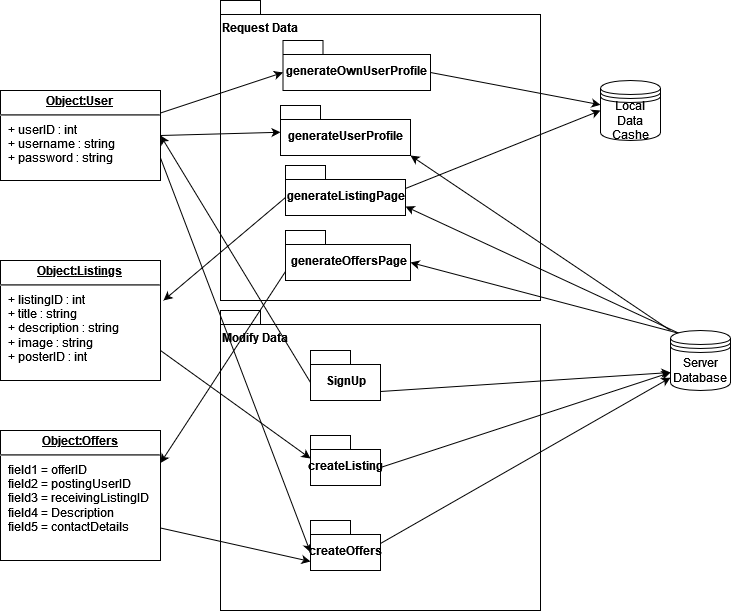

The diagram above was exported from draw.io. Its source (the exported page's mxGraphModel, read from the mxfile embedded in the PNG):
<mxGraphModel dx="1038" dy="536" grid="1" gridSize="10" guides="1" tooltips="1" connect="1" arrows="1" fold="1" page="1" pageScale="1" pageWidth="850" pageHeight="1100" math="0" shadow="0">
  <root>
    <mxCell id="0" />
    <mxCell id="1" parent="0" />
    <mxCell id="v_4KPHtr5m18MPbD0Byw-40" value="&lt;div style=&quot;line-height: 2&quot; align=&quot;left&quot;&gt;Modify Data&lt;/div&gt;&lt;div style=&quot;line-height: 2&quot; align=&quot;left&quot;&gt;&lt;br&gt;&lt;/div&gt;&lt;div style=&quot;line-height: 2&quot; align=&quot;left&quot;&gt;&lt;br&gt;&lt;/div&gt;&lt;div style=&quot;line-height: 2&quot; align=&quot;left&quot;&gt;&lt;br&gt;&lt;/div&gt;&lt;div style=&quot;line-height: 2&quot; align=&quot;left&quot;&gt;&lt;br&gt;&lt;/div&gt;&lt;div&gt;&lt;br&gt;&lt;/div&gt;&lt;div&gt;&lt;br&gt;&lt;/div&gt;&lt;div&gt;&lt;br&gt;&lt;/div&gt;&lt;div&gt;&lt;br&gt;&lt;/div&gt;&lt;div&gt;&lt;br&gt;&lt;/div&gt;&lt;div&gt;&lt;br&gt;&lt;/div&gt;&lt;div&gt;&lt;br&gt;&lt;/div&gt;&lt;div&gt;&lt;br&gt;&lt;/div&gt;&lt;div&gt;&lt;br&gt;&lt;/div&gt;&lt;div&gt;&lt;br&gt;&lt;/div&gt;&lt;div&gt;&lt;br&gt;&lt;/div&gt;" style="shape=folder;fontStyle=1;spacingTop=10;tabWidth=40;tabHeight=14;tabPosition=left;html=1;align=left;" parent="1" vertex="1">
      <mxGeometry x="280" y="340" width="320" height="300" as="geometry" />
    </mxCell>
    <mxCell id="v_4KPHtr5m18MPbD0Byw-38" value="&lt;div style=&quot;line-height: 2&quot; align=&quot;left&quot;&gt;Request Data&lt;/div&gt;&lt;div style=&quot;line-height: 2&quot; align=&quot;left&quot;&gt;&lt;br&gt;&lt;/div&gt;&lt;div style=&quot;line-height: 2&quot; align=&quot;left&quot;&gt;&lt;br&gt;&lt;/div&gt;&lt;div style=&quot;line-height: 2&quot; align=&quot;left&quot;&gt;&lt;br&gt;&lt;/div&gt;&lt;div style=&quot;line-height: 2&quot; align=&quot;left&quot;&gt;&lt;br&gt;&lt;/div&gt;&lt;div&gt;&lt;br&gt;&lt;/div&gt;&lt;div&gt;&lt;br&gt;&lt;/div&gt;&lt;div&gt;&lt;br&gt;&lt;/div&gt;&lt;div&gt;&lt;br&gt;&lt;/div&gt;&lt;div&gt;&lt;br&gt;&lt;/div&gt;&lt;div&gt;&lt;br&gt;&lt;/div&gt;&lt;div&gt;&lt;br&gt;&lt;/div&gt;&lt;div&gt;&lt;br&gt;&lt;/div&gt;&lt;div&gt;&lt;br&gt;&lt;/div&gt;&lt;div&gt;&lt;br&gt;&lt;/div&gt;&lt;div&gt;&lt;br&gt;&lt;/div&gt;" style="shape=folder;fontStyle=1;spacingTop=10;tabWidth=40;tabHeight=14;tabPosition=left;html=1;align=left;" parent="1" vertex="1">
      <mxGeometry x="280" y="30" width="320" height="300" as="geometry" />
    </mxCell>
    <mxCell id="v_4KPHtr5m18MPbD0Byw-14" value="&lt;p style=&quot;margin: 0px ; margin-top: 4px ; text-align: center ; text-decoration: underline&quot;&gt;&lt;b&gt;Object:Listings&lt;br&gt;&lt;/b&gt;&lt;b&gt;&lt;/b&gt;&lt;/p&gt;&lt;p style=&quot;margin: 0px ; margin-top: 4px ; text-align: center ; text-decoration: underline&quot;&gt;&lt;/p&gt;&lt;hr&gt;&lt;p style=&quot;margin: 0px 0px 0px 8px&quot;&gt;+ listingID : int&lt;/p&gt;&lt;p style=&quot;margin: 0px 0px 0px 8px&quot;&gt;+ title : string&lt;/p&gt;&lt;p style=&quot;margin: 0px 0px 0px 8px&quot;&gt;+ description : string&lt;/p&gt;&lt;p style=&quot;margin: 0px 0px 0px 8px&quot;&gt;+ image : string&lt;/p&gt;&lt;p style=&quot;margin: 0px 0px 0px 8px&quot;&gt;+ posterID : int&lt;/p&gt;&lt;p style=&quot;margin: 0px ; margin-left: 8px&quot;&gt;&lt;br&gt;&lt;/p&gt;" style="verticalAlign=top;align=left;overflow=fill;fontSize=12;fontFamily=Helvetica;html=1;" parent="1" vertex="1">
      <mxGeometry x="60" y="290" width="160" height="120" as="geometry" />
    </mxCell>
    <mxCell id="v_4KPHtr5m18MPbD0Byw-15" value="&lt;div&gt;generateUserProfile&lt;/div&gt;" style="shape=folder;fontStyle=1;spacingTop=10;tabWidth=40;tabHeight=14;tabPosition=left;html=1;" parent="1" vertex="1">
      <mxGeometry x="340" y="135" width="130" height="50" as="geometry" />
    </mxCell>
    <mxCell id="v_4KPHtr5m18MPbD0Byw-36" style="edgeStyle=none;rounded=0;orthogonalLoop=1;jettySize=auto;html=1;exitX=0;exitY=0;exitDx=0;exitDy=32;entryX=1;entryY=0.5;entryDx=0;entryDy=0;exitPerimeter=0;" parent="1" source="v_4KPHtr5m18MPbD0Byw-24" target="v_4KPHtr5m18MPbD0Byw-17" edge="1">
      <mxGeometry relative="1" as="geometry" />
    </mxCell>
    <mxCell id="v_4KPHtr5m18MPbD0Byw-37" style="edgeStyle=none;rounded=0;orthogonalLoop=1;jettySize=auto;html=1;exitX=1;exitY=0.5;exitDx=0;exitDy=0;" parent="1" source="v_4KPHtr5m18MPbD0Byw-17" target="v_4KPHtr5m18MPbD0Byw-15" edge="1">
      <mxGeometry relative="1" as="geometry" />
    </mxCell>
    <mxCell id="v_4KPHtr5m18MPbD0Byw-41" style="edgeStyle=none;rounded=0;orthogonalLoop=1;jettySize=auto;html=1;exitX=1;exitY=0.75;exitDx=0;exitDy=0;entryX=0;entryY=0;entryDx=0;entryDy=32;entryPerimeter=0;" parent="1" source="v_4KPHtr5m18MPbD0Byw-17" target="v_4KPHtr5m18MPbD0Byw-25" edge="1">
      <mxGeometry relative="1" as="geometry" />
    </mxCell>
    <mxCell id="u29mBs2CRyNIsHpZOOZ5-3" style="rounded=0;orthogonalLoop=1;jettySize=auto;html=1;exitX=1;exitY=0.25;exitDx=0;exitDy=0;entryX=0;entryY=0;entryDx=0;entryDy=32;entryPerimeter=0;" parent="1" source="v_4KPHtr5m18MPbD0Byw-17" target="u29mBs2CRyNIsHpZOOZ5-2" edge="1">
      <mxGeometry relative="1" as="geometry" />
    </mxCell>
    <mxCell id="v_4KPHtr5m18MPbD0Byw-17" value="&lt;p style=&quot;margin: 0px ; margin-top: 4px ; text-align: center ; text-decoration: underline&quot;&gt;&lt;b&gt;Object:User&lt;br&gt;&lt;/b&gt;&lt;b&gt;&lt;/b&gt;&lt;/p&gt;&lt;p style=&quot;margin: 0px ; margin-top: 4px ; text-align: center ; text-decoration: underline&quot;&gt;&lt;/p&gt;&lt;hr&gt;&lt;p style=&quot;margin: 0px ; margin-left: 8px&quot;&gt;+ userID : int&lt;br&gt;+ username : string&lt;br&gt;+ password : string&lt;br&gt;&lt;/p&gt;" style="verticalAlign=top;align=left;overflow=fill;fontSize=12;fontFamily=Helvetica;html=1;" parent="1" vertex="1">
      <mxGeometry x="60" y="120" width="160" height="90" as="geometry" />
    </mxCell>
    <mxCell id="v_4KPHtr5m18MPbD0Byw-18" value="&lt;p style=&quot;margin: 0px ; margin-top: 4px ; text-align: center ; text-decoration: underline&quot;&gt;&lt;b&gt;Object:Offers&lt;br&gt;&lt;/b&gt;&lt;b&gt;&lt;/b&gt;&lt;/p&gt;&lt;p style=&quot;margin: 0px ; margin-top: 4px ; text-align: center ; text-decoration: underline&quot;&gt;&lt;/p&gt;&lt;hr&gt;&lt;p style=&quot;margin: 0px ; margin-left: 8px&quot;&gt;field1 = offerID&lt;br&gt;field2 = postingUserID&lt;br&gt;field3 = receivingListingID&lt;/p&gt;&lt;p style=&quot;margin: 0px ; margin-left: 8px&quot;&gt;field4 = Description&lt;/p&gt;&lt;p style=&quot;margin: 0px ; margin-left: 8px&quot;&gt;field5 = contactDetails&lt;/p&gt;" style="verticalAlign=top;align=left;overflow=fill;fontSize=12;fontFamily=Helvetica;html=1;" parent="1" vertex="1">
      <mxGeometry x="60" y="460" width="160" height="130" as="geometry" />
    </mxCell>
    <mxCell id="mMEajKZEQePMxOwfXXsZ-4" style="rounded=0;orthogonalLoop=1;jettySize=auto;html=1;entryX=1;entryY=0.25;entryDx=0;entryDy=0;exitX=0;exitY=0;exitDx=0;exitDy=41;exitPerimeter=0;" parent="1" source="v_4KPHtr5m18MPbD0Byw-20" target="v_4KPHtr5m18MPbD0Byw-18" edge="1">
      <mxGeometry relative="1" as="geometry" />
    </mxCell>
    <mxCell id="v_4KPHtr5m18MPbD0Byw-20" value="generateOffersPage" style="shape=folder;fontStyle=1;spacingTop=10;tabWidth=40;tabHeight=14;tabPosition=left;html=1;" parent="1" vertex="1">
      <mxGeometry x="345" y="260" width="125" height="50" as="geometry" />
    </mxCell>
    <mxCell id="u29mBs2CRyNIsHpZOOZ5-6" style="edgeStyle=none;rounded=0;orthogonalLoop=1;jettySize=auto;html=1;exitX=0;exitY=0;exitDx=120;exitDy=23;exitPerimeter=0;entryX=0;entryY=0.5;entryDx=0;entryDy=0;" parent="1" source="v_4KPHtr5m18MPbD0Byw-23" target="u29mBs2CRyNIsHpZOOZ5-1" edge="1">
      <mxGeometry relative="1" as="geometry" />
    </mxCell>
    <mxCell id="v_4KPHtr5m18MPbD0Byw-23" value="&lt;div&gt;generateListingPage&lt;br&gt;&lt;/div&gt;" style="shape=folder;fontStyle=1;spacingTop=10;tabWidth=40;tabHeight=14;tabPosition=left;html=1;" parent="1" vertex="1">
      <mxGeometry x="345" y="195" width="120" height="50" as="geometry" />
    </mxCell>
    <mxCell id="v_4KPHtr5m18MPbD0Byw-30" style="rounded=0;orthogonalLoop=1;jettySize=auto;html=1;exitX=0;exitY=0;exitDx=70;exitDy=41;exitPerimeter=0;entryX=0;entryY=0.7;entryDx=0;entryDy=0;" parent="1" source="v_4KPHtr5m18MPbD0Byw-24" target="mMEajKZEQePMxOwfXXsZ-2" edge="1">
      <mxGeometry relative="1" as="geometry">
        <mxPoint x="730" y="390" as="targetPoint" />
      </mxGeometry>
    </mxCell>
    <mxCell id="v_4KPHtr5m18MPbD0Byw-24" value="&lt;div&gt;SignUp&lt;/div&gt;" style="shape=folder;fontStyle=1;spacingTop=10;tabWidth=40;tabHeight=14;tabPosition=left;html=1;" parent="1" vertex="1">
      <mxGeometry x="370" y="380" width="70" height="50" as="geometry" />
    </mxCell>
    <mxCell id="v_4KPHtr5m18MPbD0Byw-25" value="createOffers" style="shape=folder;fontStyle=1;spacingTop=10;tabWidth=40;tabHeight=14;tabPosition=left;html=1;" parent="1" vertex="1">
      <mxGeometry x="370" y="550" width="70" height="50" as="geometry" />
    </mxCell>
    <mxCell id="v_4KPHtr5m18MPbD0Byw-26" value="&lt;div&gt;createListing&lt;/div&gt;" style="shape=folder;fontStyle=1;spacingTop=10;tabWidth=40;tabHeight=14;tabPosition=left;html=1;" parent="1" vertex="1">
      <mxGeometry x="370" y="465" width="70" height="50" as="geometry" />
    </mxCell>
    <mxCell id="v_4KPHtr5m18MPbD0Byw-31" style="edgeStyle=none;rounded=0;orthogonalLoop=1;jettySize=auto;html=1;exitX=0.15;exitY=0.05;exitDx=0;exitDy=0;exitPerimeter=0;entryX=0;entryY=0;entryDx=120;entryDy=41;entryPerimeter=0;" parent="1" source="mMEajKZEQePMxOwfXXsZ-2" target="v_4KPHtr5m18MPbD0Byw-23" edge="1">
      <mxGeometry relative="1" as="geometry" />
    </mxCell>
    <mxCell id="v_4KPHtr5m18MPbD0Byw-32" style="edgeStyle=none;rounded=0;orthogonalLoop=1;jettySize=auto;html=1;entryX=0;entryY=0;entryDx=130;entryDy=50;entryPerimeter=0;" parent="1" target="v_4KPHtr5m18MPbD0Byw-15" edge="1">
      <mxGeometry relative="1" as="geometry">
        <mxPoint x="730" y="360" as="sourcePoint" />
      </mxGeometry>
    </mxCell>
    <mxCell id="v_4KPHtr5m18MPbD0Byw-33" style="edgeStyle=none;rounded=0;orthogonalLoop=1;jettySize=auto;html=1;exitX=0.15;exitY=0.05;exitDx=0;exitDy=0;exitPerimeter=0;entryX=0;entryY=0;entryDx=125;entryDy=32;entryPerimeter=0;" parent="1" source="mMEajKZEQePMxOwfXXsZ-2" target="v_4KPHtr5m18MPbD0Byw-20" edge="1">
      <mxGeometry relative="1" as="geometry" />
    </mxCell>
    <mxCell id="mMEajKZEQePMxOwfXXsZ-2" value="Server Database" style="shape=datastore;whiteSpace=wrap;html=1;" parent="1" vertex="1">
      <mxGeometry x="730" y="360" width="60" height="60" as="geometry" />
    </mxCell>
    <mxCell id="v_4KPHtr5m18MPbD0Byw-28" value="" style="endArrow=classic;html=1;rounded=0;exitX=0;exitY=0;exitDx=70;exitDy=23;exitPerimeter=0;" parent="1" source="v_4KPHtr5m18MPbD0Byw-25" target="mMEajKZEQePMxOwfXXsZ-2" edge="1">
      <mxGeometry width="50" height="50" relative="1" as="geometry">
        <mxPoint x="580" y="460" as="sourcePoint" />
        <mxPoint x="630" y="410" as="targetPoint" />
      </mxGeometry>
    </mxCell>
    <mxCell id="v_4KPHtr5m18MPbD0Byw-29" value="" style="endArrow=classic;html=1;rounded=0;exitX=0;exitY=0;exitDx=70;exitDy=32;exitPerimeter=0;entryX=0;entryY=0.7;entryDx=0;entryDy=0;" parent="1" source="v_4KPHtr5m18MPbD0Byw-26" target="mMEajKZEQePMxOwfXXsZ-2" edge="1">
      <mxGeometry width="50" height="50" relative="1" as="geometry">
        <mxPoint x="590" y="470" as="sourcePoint" />
        <mxPoint x="640" y="420" as="targetPoint" />
      </mxGeometry>
    </mxCell>
    <mxCell id="EOTmQMoiI13ddOxEumgB-7" value="" style="endArrow=classic;html=1;rounded=0;exitX=1;exitY=0.75;exitDx=0;exitDy=0;entryX=0;entryY=0;entryDx=0;entryDy=23;entryPerimeter=0;" parent="1" source="v_4KPHtr5m18MPbD0Byw-14" target="v_4KPHtr5m18MPbD0Byw-26" edge="1">
      <mxGeometry width="50" height="50" relative="1" as="geometry">
        <mxPoint x="400" y="480" as="sourcePoint" />
        <mxPoint x="450" y="430" as="targetPoint" />
      </mxGeometry>
    </mxCell>
    <mxCell id="EOTmQMoiI13ddOxEumgB-9" value="" style="endArrow=classic;html=1;rounded=0;exitX=1;exitY=0.75;exitDx=0;exitDy=0;entryX=0;entryY=0;entryDx=0;entryDy=41;entryPerimeter=0;" parent="1" source="v_4KPHtr5m18MPbD0Byw-18" target="v_4KPHtr5m18MPbD0Byw-25" edge="1">
      <mxGeometry width="50" height="50" relative="1" as="geometry">
        <mxPoint x="400" y="480" as="sourcePoint" />
        <mxPoint x="450" y="430" as="targetPoint" />
      </mxGeometry>
    </mxCell>
    <mxCell id="EOTmQMoiI13ddOxEumgB-10" value="" style="endArrow=classic;html=1;rounded=0;exitX=0;exitY=0;exitDx=0;exitDy=32;exitPerimeter=0;entryX=1.019;entryY=0.333;entryDx=0;entryDy=0;entryPerimeter=0;" parent="1" source="v_4KPHtr5m18MPbD0Byw-23" target="v_4KPHtr5m18MPbD0Byw-14" edge="1">
      <mxGeometry width="50" height="50" relative="1" as="geometry">
        <mxPoint x="400" y="480" as="sourcePoint" />
        <mxPoint x="310" y="210" as="targetPoint" />
      </mxGeometry>
    </mxCell>
    <mxCell id="v_4KPHtr5m18MPbD0Byw-39" style="edgeStyle=none;rounded=0;orthogonalLoop=1;jettySize=auto;html=1;entryX=0.5;entryY=1;entryDx=0;entryDy=0;entryPerimeter=0;" parent="1" source="v_4KPHtr5m18MPbD0Byw-38" target="v_4KPHtr5m18MPbD0Byw-38" edge="1">
      <mxGeometry relative="1" as="geometry" />
    </mxCell>
    <mxCell id="u29mBs2CRyNIsHpZOOZ5-1" value="Local Data Cashe" style="shape=datastore;whiteSpace=wrap;html=1;" parent="1" vertex="1">
      <mxGeometry x="660" y="110" width="60" height="60" as="geometry" />
    </mxCell>
    <mxCell id="u29mBs2CRyNIsHpZOOZ5-5" style="edgeStyle=none;rounded=0;orthogonalLoop=1;jettySize=auto;html=1;exitX=0;exitY=0;exitDx=147.5;exitDy=32;exitPerimeter=0;" parent="1" source="u29mBs2CRyNIsHpZOOZ5-2" target="u29mBs2CRyNIsHpZOOZ5-1" edge="1">
      <mxGeometry relative="1" as="geometry" />
    </mxCell>
    <mxCell id="u29mBs2CRyNIsHpZOOZ5-2" value="&lt;div&gt;generateOwnUserProfile&lt;/div&gt;" style="shape=folder;fontStyle=1;spacingTop=10;tabWidth=40;tabHeight=14;tabPosition=left;html=1;" parent="1" vertex="1">
      <mxGeometry x="342.5" y="70" width="147.5" height="50" as="geometry" />
    </mxCell>
    <mxCell id="u29mBs2CRyNIsHpZOOZ5-4" style="edgeStyle=none;rounded=0;orthogonalLoop=1;jettySize=auto;html=1;exitX=1;exitY=0.7;exitDx=0;exitDy=0;" parent="1" source="u29mBs2CRyNIsHpZOOZ5-1" target="u29mBs2CRyNIsHpZOOZ5-1" edge="1">
      <mxGeometry relative="1" as="geometry" />
    </mxCell>
  </root>
</mxGraphModel>